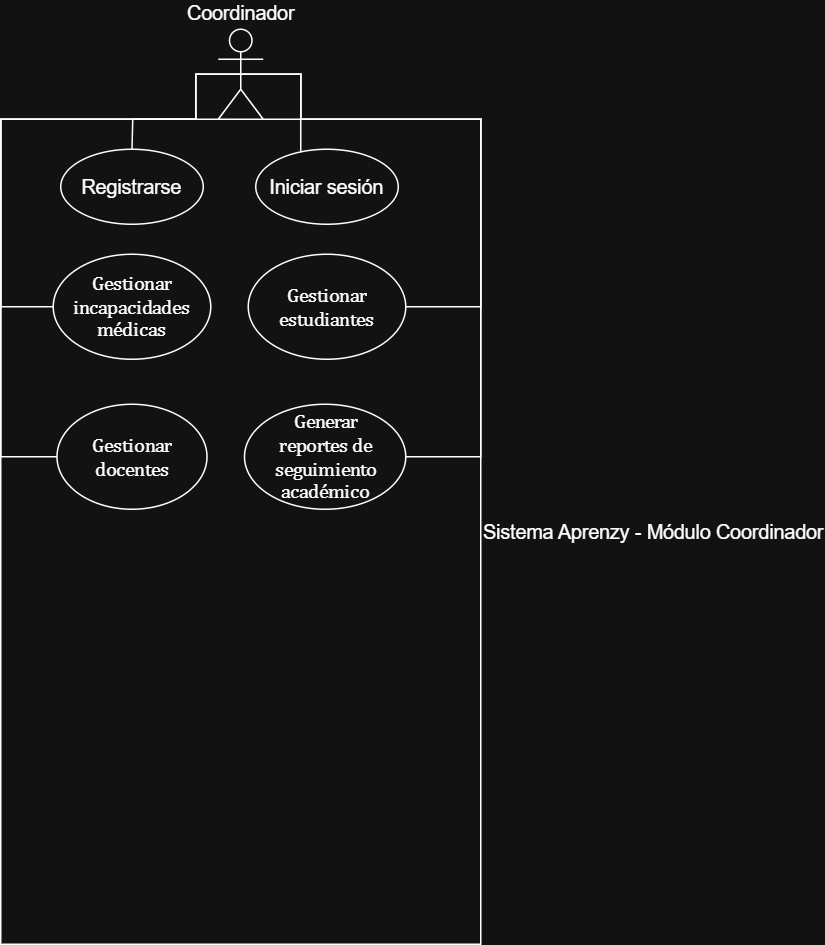

The diagram above was exported from draw.io. Its source (the exported page's mxGraphModel, read from the mxfile embedded in the PNG):
<mxGraphModel dx="1108" dy="697" grid="1" gridSize="10" guides="1" tooltips="1" connect="1" arrows="1" fold="1" page="1" pageScale="1" pageWidth="827" pageHeight="1169" math="0" shadow="0">
  <root>
    <mxCell id="0" />
    <mxCell id="1" parent="0" />
    <mxCell id="AQAaFB3ZvpFgBxyw6INZ-165" parent="1" style="rounded=0;whiteSpace=wrap;html=1;labelPosition=right;verticalLabelPosition=middle;align=left;verticalAlign=middle;fontSize=13;" value="Sistema Aprenzy - Módulo Coordinador" vertex="1">
      <mxGeometry height="550" width="320" x="190" y="270" as="geometry" />
    </mxCell>
    <mxCell id="AQAaFB3ZvpFgBxyw6INZ-166" parent="1" style="ellipse;whiteSpace=wrap;html=1;fontSize=13;" value="Registrarse" vertex="1">
      <mxGeometry height="50" width="95" x="230" y="290" as="geometry" />
    </mxCell>
    <mxCell id="AQAaFB3ZvpFgBxyw6INZ-167" parent="1" style="ellipse;whiteSpace=wrap;html=1;fontSize=13;" value="Iniciar sesión" vertex="1">
      <mxGeometry height="50" width="95" x="360" y="290" as="geometry" />
    </mxCell>
    <mxCell id="AQAaFB3ZvpFgBxyw6INZ-168" parent="1" style="ellipse;whiteSpace=wrap;html=1;fontSize=13;" value="&lt;span lang=&quot;ES-CO&quot; style=&quot;font-family: Cambria, serif;&quot;&gt;Gestionar&lt;br&gt;incapacidades médicas&lt;/span&gt;" vertex="1">
      <mxGeometry height="70" width="105" x="225" y="360" as="geometry" />
    </mxCell>
    <mxCell id="AQAaFB3ZvpFgBxyw6INZ-169" parent="1" style="ellipse;whiteSpace=wrap;html=1;fontSize=13;" value="&lt;span lang=&quot;ES-CO&quot; style=&quot;font-family: Cambria, serif;&quot;&gt;Gestionar&lt;br&gt;estudiantes&lt;/span&gt;" vertex="1">
      <mxGeometry height="70" width="105" x="355" y="360" as="geometry" />
    </mxCell>
    <mxCell id="AQAaFB3ZvpFgBxyw6INZ-170" parent="1" style="ellipse;whiteSpace=wrap;html=1;fontSize=13;" value="&lt;span lang=&quot;ES-CO&quot; style=&quot;font-family: Cambria, serif;&quot;&gt;Gestionar&lt;br&gt;docentes&lt;/span&gt;" vertex="1">
      <mxGeometry height="70" width="100" x="227.5" y="460" as="geometry" />
    </mxCell>
    <mxCell id="AQAaFB3ZvpFgBxyw6INZ-171" parent="1" style="ellipse;whiteSpace=wrap;html=1;fontSize=13;" value="&lt;span lang=&quot;ES-CO&quot; style=&quot;font-family: Cambria, serif;&quot;&gt;Generar&lt;br&gt;reportes de seguimiento académico&lt;/span&gt;" vertex="1">
      <mxGeometry height="70" width="107.5" x="352.5" y="460" as="geometry" />
    </mxCell>
    <mxCell id="AQAaFB3ZvpFgBxyw6INZ-172" edge="1" parent="1" source="AQAaFB3ZvpFgBxyw6INZ-178" style="edgeStyle=none;rounded=0;orthogonalLoop=1;jettySize=auto;html=1;exitX=0.5;exitY=0.5;exitDx=0;exitDy=0;exitPerimeter=0;endArrow=none;endFill=0;fontSize=13;" target="AQAaFB3ZvpFgBxyw6INZ-166">
      <mxGeometry relative="1" as="geometry">
        <Array as="points">
          <mxPoint x="330" y="240" />
          <mxPoint x="320" y="240" />
          <mxPoint x="320" y="250" />
          <mxPoint x="320" y="270" />
          <mxPoint x="278" y="270" />
        </Array>
      </mxGeometry>
    </mxCell>
    <mxCell id="AQAaFB3ZvpFgBxyw6INZ-173" edge="1" parent="1" source="AQAaFB3ZvpFgBxyw6INZ-178" style="edgeStyle=none;rounded=0;orthogonalLoop=1;jettySize=auto;html=1;exitX=0.5;exitY=0.5;exitDx=0;exitDy=0;exitPerimeter=0;endArrow=none;endFill=0;fontSize=13;">
      <mxGeometry relative="1" as="geometry">
        <Array as="points">
          <mxPoint x="390" y="240" />
        </Array>
        <mxPoint x="390" y="292" as="targetPoint" />
      </mxGeometry>
    </mxCell>
    <mxCell id="AQAaFB3ZvpFgBxyw6INZ-174" edge="1" parent="1" source="AQAaFB3ZvpFgBxyw6INZ-178" style="edgeStyle=none;rounded=0;orthogonalLoop=1;jettySize=auto;html=1;exitX=0.5;exitY=0.5;exitDx=0;exitDy=0;exitPerimeter=0;endArrow=none;endFill=0;fontSize=13;" target="AQAaFB3ZvpFgBxyw6INZ-169">
      <mxGeometry relative="1" as="geometry">
        <Array as="points">
          <mxPoint x="390" y="240" />
          <mxPoint x="390" y="270" />
          <mxPoint x="510" y="270" />
          <mxPoint x="510" y="395" />
        </Array>
      </mxGeometry>
    </mxCell>
    <mxCell id="AQAaFB3ZvpFgBxyw6INZ-175" edge="1" parent="1" source="AQAaFB3ZvpFgBxyw6INZ-178" style="edgeStyle=none;rounded=0;orthogonalLoop=1;jettySize=auto;html=1;exitX=0.5;exitY=0.5;exitDx=0;exitDy=0;exitPerimeter=0;endArrow=none;endFill=0;fontSize=13;" target="AQAaFB3ZvpFgBxyw6INZ-168">
      <mxGeometry relative="1" as="geometry">
        <Array as="points">
          <mxPoint x="320" y="240" />
          <mxPoint x="320" y="270" />
          <mxPoint x="190" y="270" />
          <mxPoint x="190" y="395" />
        </Array>
      </mxGeometry>
    </mxCell>
    <mxCell id="AQAaFB3ZvpFgBxyw6INZ-176" edge="1" parent="1" source="AQAaFB3ZvpFgBxyw6INZ-178" style="edgeStyle=none;rounded=0;orthogonalLoop=1;jettySize=auto;html=1;exitX=0.5;exitY=0.5;exitDx=0;exitDy=0;exitPerimeter=0;endArrow=none;endFill=0;fontSize=13;" target="AQAaFB3ZvpFgBxyw6INZ-170">
      <mxGeometry relative="1" as="geometry">
        <Array as="points">
          <mxPoint x="320" y="240" />
          <mxPoint x="320" y="270" />
          <mxPoint x="190" y="270" />
          <mxPoint x="190" y="495" />
        </Array>
      </mxGeometry>
    </mxCell>
    <mxCell id="AQAaFB3ZvpFgBxyw6INZ-177" edge="1" parent="1" source="AQAaFB3ZvpFgBxyw6INZ-178" style="edgeStyle=none;rounded=0;orthogonalLoop=1;jettySize=auto;html=1;exitX=0.5;exitY=0.5;exitDx=0;exitDy=0;exitPerimeter=0;endArrow=none;endFill=0;fontSize=13;" target="AQAaFB3ZvpFgBxyw6INZ-171">
      <mxGeometry relative="1" as="geometry">
        <Array as="points">
          <mxPoint x="390" y="240" />
          <mxPoint x="390" y="270" />
          <mxPoint x="510" y="270" />
          <mxPoint x="510" y="495" />
        </Array>
      </mxGeometry>
    </mxCell>
    <mxCell id="AQAaFB3ZvpFgBxyw6INZ-178" parent="1" style="shape=umlActor;verticalLabelPosition=top;verticalAlign=bottom;html=1;outlineConnect=0;labelPosition=center;align=center;fontSize=13;" value="&lt;div&gt;Coordinador&lt;/div&gt;" vertex="1">
      <mxGeometry height="60" width="30" x="335" y="210" as="geometry" />
    </mxCell>
  </root>
</mxGraphModel>